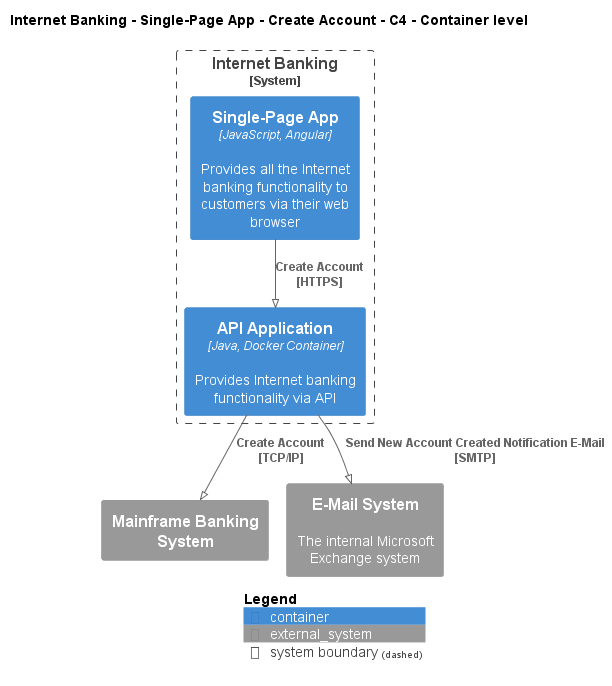

The diagram above was rendered by PlantUML. Its source (embedded in the PNG):
@startuml
!pragma layout smetana
!include ..\..\..\..\..\..\..\.c4s\C4_Container.puml

AddElementTag("c4interflow:lifecycle:new", $bgColor=green, $fontColor=#ffffff, $borderColor=green, $shadowing="False")
AddElementTag("c4interflow:lifecycle:changed", $bgColor=orange, $fontColor=#ffffff, $borderColor=orange, $shadowing="False")
AddElementTag("c4interflow:lifecycle:removed", $bgColor=red, $fontColor=#ffffff, $borderColor=red, $shadowing="False")

AddRelTag("c4interflow:lifecycle:new", $textColor=green, $lineColor=green)
AddRelTag("c4interflow:lifecycle:changed", $textColor=orange, $lineColor=orange)
AddRelTag("c4interflow:lifecycle:removed", $textColor=red, $lineColor=red)

SHOW_PERSON_PORTRAIT()
LAYOUT_TOP_DOWN()

skinparam linetype polyline

title Internet Banking - Single-Page App - Create Account - C4 - Container level


System_Boundary(BigBankPlc.SoftwareSystems.InternetBanking, "Internet Banking") {
    Container(BigBankPlc.SoftwareSystems.InternetBanking.Containers.SinglePageApp, "Single-Page App", "JavaScript, Angular", "Provides all the Internet banking functionality to customers via their web browser")
    Container(BigBankPlc.SoftwareSystems.InternetBanking.Containers.APIApplication, "API Application", "Java, Docker Container", "Provides Internet banking functionality via API")
}
System_Ext(BigBankPlc.SoftwareSystems.MainframeBankingSystem, "Mainframe Banking System", "")
System_Ext(BigBankPlc.SoftwareSystems.EMailSystem, "E-Mail System", "The internal Microsoft Exchange system")

Rel(BigBankPlc.SoftwareSystems.InternetBanking.Containers.SinglePageApp, BigBankPlc.SoftwareSystems.InternetBanking.Containers.APIApplication, "Create Account\n[HTTPS]", $tags='protocol:https')
Rel(BigBankPlc.SoftwareSystems.InternetBanking.Containers.APIApplication, BigBankPlc.SoftwareSystems.MainframeBankingSystem, "Create Account\n[TCP/IP]", $tags='protocol:tcp/ip')
Rel(BigBankPlc.SoftwareSystems.InternetBanking.Containers.APIApplication, BigBankPlc.SoftwareSystems.EMailSystem, "Send New Account Created Notification E-Mail\n[SMTP]", $tags='protocol:smtp')


SHOW_LEGEND()
@enduml